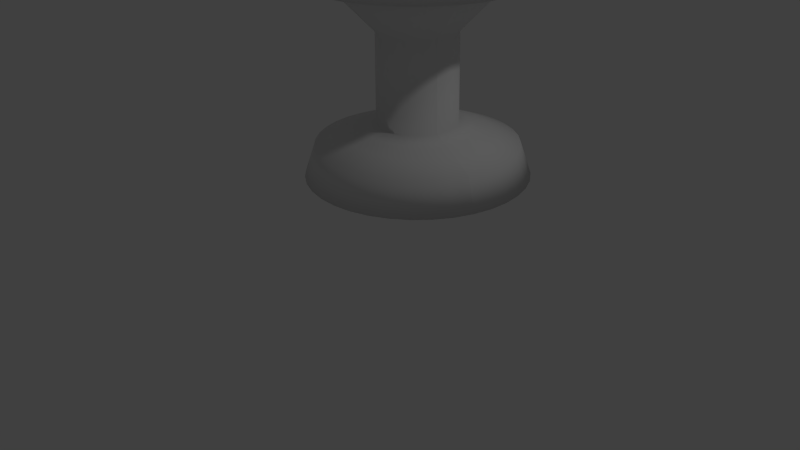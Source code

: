 # Source: whitequeen.blend  (saved by Blender 2.66.1; exported with 4.5.12 LTS)
import bpy
from mathutils import Matrix  # noqa: F401  (used for matrix-valued properties, if any)

bpy.ops.wm.read_factory_settings(use_empty=True)
scene = bpy.context.scene
scene.name = 'Scene'

# ---- collections
col_collection_1 = bpy.data.collections.new('Collection 1'); scene.collection.children.link(col_collection_1)

# ---- materials (node trees are filled in below, after node groups)
mat_material = bpy.data.materials.new('Material')
mat_material.alpha_threshold = 0.0
mat_material.use_transparent_shadow = False
mat_material.roughness = 0.5
mat_material.line_color = (0.0, 0.0, 0.0, 1.0)

# ---- material node trees

# ---- world
world_world = bpy.data.worlds.new('World'); scene.world = world_world
world_world.color = (0.05088, 0.05088, 0.05088)
world_world.use_sun_shadow = False
world_world.sun_shadow_jitter_overblur = 0.0
world_world.cycles.sampling_method = 'MANUAL'
world_world.cycles.sample_map_resolution = 256

# ---- cameras
cam_camera = bpy.data.cameras.new('Camera')
cam_camera.clip_end = 100.0
cam_camera.lens = 35.0
cam_camera.sensor_width = 32.0
cam_camera.sensor_height = 18.0
cam_camera.ortho_scale = 7.314
cam_camera.dof.focus_distance = 0.0
cam_camera.dof.aperture_fstop = 128.0

# ---- lights
light_lamp = bpy.data.lights.new('Lamp', 'POINT')
light_lamp.transmission_factor = 0.0
light_lamp.cutoff_distance = 30.0
light_lamp.energy = 100.0
light_lamp.shadow_buffer_clip_start = 1.001
light_lamp.shadow_soft_size = 0.1
light_lamp.shadow_maximum_resolution = 0.006
light_lamp.use_absolute_resolution = True
light_lamp.cycles.use_multiple_importance_sampling = False

# ---- meshes
me_cube = bpy.data.meshes.new('Cube')
me_cube.from_pydata([(2.067, -0.3175, 0.5321), (0.1491, 0.2855, 0.5253), (1.879, -0.2588, 1.114), (1.414, -0.1125, 1.301), (1.104, -0.01503, 1.394), (0.8494, 0.06508, 1.465), (0.8418, 0.06711, 3.068), (1.664, -0.1916, 3.949), (1.919, -0.2717, 3.844), (2.008, -0.2998, 4.111), (1.765, -0.2233, 4.332), (1.465, -0.1292, 4.321), (0.6543, 0.126, 3.475), (0.1667, 0.2794, 3.488), (2.142, 0.02265, 0.5323), (0.1487, 0.2835, 0.5253), (1.947, 0.04776, 1.114), (1.464, 0.1109, 1.301), (1.141, 0.1531, 1.394), (0.8765, 0.1877, 1.465), (0.8685, 0.1877, 3.068), (1.723, 0.07535, 3.949), (1.988, 0.04076, 3.844), (2.08, 0.02845, 4.111), (1.827, 0.06143, 4.332), (1.516, 0.1022, 4.321), (0.6735, 0.213, 3.475), (0.1667, 0.2794, 3.488), (2.157, 0.3707, 0.5326), (0.1486, 0.2815, 0.5252), (1.961, 0.3614, 1.114), (1.474, 0.3396, 1.301), (1.149, 0.3251, 1.395), (0.8819, 0.3131, 1.465), (0.8738, 0.3112, 3.068), (1.735, 0.3485, 3.949), (2.001, 0.3605, 3.844), (2.095, 0.3643, 4.111), (1.84, 0.3528, 4.333), (1.527, 0.3389, 4.322), (0.6774, 0.302, 3.475), (0.1667, 0.2794, 3.488), (2.111, 0.716, 0.533), (0.1489, 0.2795, 0.5252), (1.919, 0.6726, 1.114), (1.443, 0.5664, 1.301), (1.126, 0.4957, 1.395), (0.8654, 0.4376, 1.465), (0.8576, 0.4336, 3.068), (1.699, 0.6196, 3.95), (1.959, 0.6777, 3.845), (2.051, 0.6976, 4.112), (1.802, 0.6419, 4.333), (1.495, 0.5738, 4.322), (0.6657, 0.3904, 3.475), (0.1667, 0.2794, 3.488), (2.006, 1.048, 0.5335), (0.1495, 0.2776, 0.5252), (1.825, 0.9719, 1.115), (1.374, 0.7847, 1.301), (1.074, 0.6599, 1.395), (0.8276, 0.5573, 1.465), (0.8203, 0.5514, 3.069), (1.616, 0.8802, 3.95), (1.863, 0.9828, 3.845), (1.949, 1.018, 4.112), (1.714, 0.92, 4.333), (1.424, 0.7997, 4.322), (0.6388, 0.4754, 3.476), (0.1667, 0.2794, 3.488), (1.845, 1.357, 0.5341), (0.1504, 0.2758, 0.5252), (1.68, 1.25, 1.115), (1.269, 0.9876, 1.302), (0.9946, 0.8125, 1.395), (0.7695, 0.6687, 1.465), (0.7632, 0.661, 3.069), (1.49, 1.123, 3.951), (1.715, 1.267, 3.846), (1.794, 1.316, 4.113), (1.579, 1.179, 4.334), (1.314, 1.01, 4.323), (0.5976, 0.5544, 3.476), (0.1667, 0.2794, 3.488), (1.633, 1.633, 0.5349), (0.1516, 0.2742, 0.5252), (1.488, 1.499, 1.116), (1.129, 1.169, 1.302), (0.8897, 0.949, 1.396), (0.693, 0.7682, 1.466), (0.6879, 0.7589, 3.069), (1.323, 1.339, 3.951), (1.52, 1.52, 3.846), (1.589, 1.583, 4.113), (1.401, 1.41, 4.334), (1.17, 1.198, 4.323), (0.5433, 0.625, 3.476), (0.1667, 0.2794, 3.488), (1.376, 1.868, 0.5356), (0.1531, 0.2728, 0.5252), (1.257, 1.711, 1.117), (0.9604, 1.324, 1.303), (0.7627, 1.065, 1.396), (0.6004, 0.853, 1.466), (0.5968, 0.8423, 3.069), (1.122, 1.524, 3.952), (1.284, 1.736, 3.847), (1.341, 1.81, 4.114), (1.186, 1.607, 4.335), (0.9952, 1.358, 4.324), (0.4775, 0.6852, 3.476), (0.1667, 0.2794, 3.488), (1.082, 2.055, 0.5364), (0.1548, 0.2717, 0.5252), (0.9919, 1.88, 1.117), (0.7673, 1.446, 1.303), (0.6175, 1.158, 1.396), (0.4944, 0.9204, 1.466), (0.4925, 0.9086, 3.07), (0.8909, 1.671, 3.952), (1.014, 1.908, 3.848), (1.057, 1.99, 4.115), (0.94, 1.763, 4.336), (0.7953, 1.485, 4.324), (0.4024, 0.733, 3.476), (0.1667, 0.2794, 3.488), (0.7597, 2.188, 0.5373), (0.1567, 0.271, 0.5252), (0.7018, 1.999, 1.118), (0.5558, 1.534, 1.304), (0.4584, 1.223, 1.397), (0.3784, 0.9684, 1.466), (0.3784, 0.9558, 3.07), (0.6382, 1.775, 3.953), (0.7182, 2.03, 3.849), (0.7466, 2.119, 4.116), (0.6704, 1.875, 4.336), (0.5763, 1.575, 4.325), (0.32, 0.767, 3.476), (0.1667, 0.2794, 3.488), (0.4196, 2.264, 0.5381), (0.1587, 0.2705, 0.5252), (0.3952, 2.067, 1.119), (0.3323, 1.583, 1.304), (0.2903, 1.26, 1.397), (0.2557, 0.9955, 1.467), (0.2577, 0.9825, 3.07), (0.3713, 1.834, 3.954), (0.4057, 2.099, 3.849), (0.4184, 2.191, 4.117), (0.3857, 1.938, 4.337), (0.3449, 1.626, 4.325), (0.233, 0.7863, 3.477), (0.1667, 0.2794, 3.488), (0.07158, 2.278, 0.5388), (0.1607, 0.2704, 0.5252), (0.08161, 2.081, 1.12), (0.1037, 1.593, 1.305), (0.1183, 1.268, 1.398), (0.1303, 1.001, 1.467), (0.1343, 0.9878, 3.07), (0.0981, 1.846, 3.954), (0.08602, 2.113, 3.85), (0.08248, 2.206, 4.117), (0.0943, 1.95, 4.338), (0.1082, 1.637, 4.326), (0.144, 0.7901, 3.477), (0.1667, 0.2794, 3.488), (-0.2738, 2.233, 0.5396), (0.1627, 0.2707, 0.5252), (-0.2296, 2.039, 1.12), (-0.1232, 1.563, 1.305), (-0.05237, 1.245, 1.398), (0.005815, 0.9844, 1.467), (0.01184, 0.9716, 3.071), (-0.1729, 1.81, 3.955), (-0.2312, 2.071, 3.851), (-0.2508, 2.161, 4.118), (-0.1948, 1.912, 4.338), (-0.1267, 1.606, 4.326), (0.05562, 0.7784, 3.477), (0.1667, 0.2794, 3.488), (-0.6059, 2.128, 0.5402), (0.1646, 0.2713, 0.5252), (-0.5289, 1.945, 1.121), (-0.3414, 1.494, 1.306), (-0.2165, 1.193, 1.398), (-0.1139, 0.9465, 1.468), (-0.106, 0.9343, 3.071), (-0.4336, 1.728, 3.955), (-0.5363, 1.975, 3.851), (-0.5714, 2.06, 4.119), (-0.4729, 1.824, 4.339), (-0.3527, 1.534, 4.327), (-0.02935, 0.7515, 3.477), (0.1667, 0.2794, 3.488), (-0.9148, 1.967, 0.5407), (0.1664, 0.2722, 0.5252), (-0.8072, 1.8, 1.121), (-0.5443, 1.388, 1.306), (-0.3691, 1.114, 1.399), (-0.2252, 0.8884, 1.468), (-0.2155, 0.8772, 3.071), (-0.6761, 1.601, 3.956), (-0.82, 1.827, 3.852), (-0.8695, 1.905, 4.119), (-0.7315, 1.689, 4.339), (-0.5628, 1.425, 4.327), (-0.1084, 0.7103, 3.477), (0.1667, 0.2794, 3.488), (-1.191, 1.754, 0.5411), (0.1681, 0.2735, 0.5252), (-1.056, 1.608, 1.122), (-0.7258, 1.249, 1.306), (-0.5056, 1.009, 1.399), (-0.3248, 0.8119, 1.468), (-0.3135, 0.8019, 3.071), (-0.8929, 1.435, 3.956), (-1.074, 1.632, 3.852), (-1.136, 1.7, 4.12), (-0.9627, 1.511, 4.34), (-0.7506, 1.28, 4.327), (-0.179, 0.656, 3.477), (0.1667, 0.2794, 3.488), (-1.426, 1.497, 0.5414), (0.1694, 0.275, 0.5252), (-1.268, 1.377, 1.122), (-0.8803, 1.08, 1.307), (-0.6218, 0.8819, 1.399), (-0.4096, 0.7193, 1.468), (-0.3969, 0.7108, 3.071), (-1.077, 1.233, 3.956), (-1.29, 1.395, 3.852), (-1.363, 1.452, 4.12), (-1.16, 1.296, 4.34), (-0.9106, 1.105, 4.328), (-0.2392, 0.5903, 3.478), (0.1667, 0.2794, 3.488), (-1.613, 1.203, 0.5415), (0.1705, 0.2767, 0.5252), (-1.437, 1.112, 1.122), (-1.003, 0.8867, 1.307), (-0.7142, 0.7366, 1.399), (-0.477, 0.6133, 1.468), (-0.4632, 0.6065, 3.071), (-1.224, 1.002, 3.956), (-1.462, 1.125, 3.852), (-1.543, 1.168, 4.12), (-1.316, 1.05, 4.34), (-1.038, 0.9054, 4.328), (-0.287, 0.5151, 3.478), (0.1667, 0.2794, 3.488), (-1.746, 0.8816, 0.5415), (0.1713, 0.2786, 0.5252), (-1.556, 0.8218, 1.122), (-1.091, 0.6752, 1.307), (-0.78, 0.5775, 1.399), (-0.5249, 0.4973, 1.468), (-0.5103, 0.4924, 3.071), (-1.329, 0.7495, 3.956), (-1.584, 0.8298, 3.852), (-1.672, 0.8574, 4.12), (-1.428, 0.7805, 4.34), (-1.128, 0.6864, 4.328), (-0.321, 0.4327, 3.478), (0.1667, 0.2794, 3.488), (-1.821, 0.5414, 0.5414), (0.1717, 0.2805, 0.5252), (-1.624, 0.5152, 1.122), (-1.14, 0.4517, 1.307), (-0.8171, 0.4094, 1.399), (-0.552, 0.3747, 1.468), (-0.537, 0.3717, 3.071), (-1.388, 0.4825, 3.956), (-1.653, 0.5173, 3.852), (-1.744, 0.5291, 4.12), (-1.49, 0.4957, 4.34), (-1.179, 0.455, 4.328), (-0.3403, 0.3457, 3.478), (0.1667, 0.2794, 3.488), (-1.836, 0.1934, 0.5411), (0.1718, 0.2826, 0.5252), (-1.638, 0.2016, 1.122), (-1.15, 0.2231, 1.306), (-0.8245, 0.2374, 1.399), (-0.5574, 0.2492, 1.468), (-0.5423, 0.2483, 3.071), (-1.399, 0.2094, 3.956), (-1.666, 0.1976, 3.852), (-1.759, 0.1932, 4.12), (-1.503, 0.2044, 4.34), (-1.19, 0.2183, 4.327), (-0.3441, 0.2567, 3.477), (0.1667, 0.2794, 3.488), (-1.791, -0.1519, 0.5407), (0.1715, 0.2846, 0.5252), (-1.596, -0.1096, 1.121), (-1.12, -0.003779, 1.306), (-0.8019, 0.06679, 1.399), (-0.5409, 0.1248, 1.468), (-0.5261, 0.1258, 3.071), (-1.363, -0.06169, 3.956), (-1.624, -0.1196, 3.852), (-1.715, -0.1401, 4.119), (-1.465, -0.08474, 4.339), (-1.158, -0.01661, 4.327), (-0.3324, 0.1683, 3.477), (0.1667, 0.2794, 3.488), (-1.686, -0.4841, 0.5402), (0.1709, 0.2865, 0.5252), (-1.502, -0.4089, 1.121), (-1.051, -0.222, 1.306), (-0.75, -0.09736, 1.398), (-0.5031, 0.005025, 1.468), (-0.4888, 0.008027, 3.071), (-1.281, -0.3224, 3.955), (-1.528, -0.4247, 3.851), (-1.613, -0.4606, 4.119), (-1.377, -0.3628, 4.339), (-1.087, -0.2425, 4.327), (-0.3055, 0.08338, 3.477), (0.1667, 0.2794, 3.488), (-1.524, -0.793, 0.5395), (0.17, 0.2883, 0.5252), (-1.357, -0.6872, 1.12), (-0.9449, -0.4249, 1.305), (-0.6704, -0.25, 1.398), (-0.445, -0.1063, 1.467), (-0.4317, -0.1015, 3.071), (-1.155, -0.5648, 3.955), (-1.38, -0.7085, 3.851), (-1.458, -0.7587, 4.118), (-1.242, -0.6214, 4.338), (-0.9775, -0.4526, 4.326), (-0.2643, 0.004366, 3.477), (0.1667, 0.2794, 3.488), (-1.312, -1.069, 0.5388), (0.1688, 0.2899, 0.5252), (-1.165, -0.9361, 1.12), (-0.8054, -0.6064, 1.305), (-0.5655, -0.3865, 1.398), (-0.3685, -0.2059, 1.467), (-0.3564, -0.1995, 3.07), (-0.988, -0.7816, 3.954), (-1.185, -0.9622, 3.85), (-1.253, -1.025, 4.117), (-1.064, -0.8526, 4.338), (-0.8331, -0.6405, 4.326), (-0.21, -0.06629, 3.477), (0.1667, 0.2794, 3.488), (-1.055, -1.304, 0.5381), (0.1673, 0.2913, 0.5252), (-0.9338, -1.148, 1.119), (-0.6366, -0.7609, 1.304), (-0.4385, -0.5027, 1.397), (-0.2759, -0.2906, 1.467), (-0.2653, -0.2829, 3.07), (-0.7863, -0.9662, 3.954), (-0.949, -1.178, 3.849), (-1.005, -1.252, 4.117), (-0.849, -1.05, 4.337), (-0.6583, -0.8005, 4.325), (-0.1443, -0.1264, 3.477), (0.1667, 0.2794, 3.488), (-0.7612, -1.491, 0.5372), (0.1656, 0.2924, 0.5252), (-0.6689, -1.317, 1.118), (-0.4435, -0.8837, 1.304), (-0.2933, -0.5951, 1.397), (-0.1699, -0.358, 1.466), (-0.161, -0.3492, 3.07), (-0.5556, -1.113, 3.953), (-0.679, -1.35, 3.849), (-0.7213, -1.433, 4.116), (-0.6029, -1.206, 4.336), (-0.4583, -0.9277, 4.325), (-0.06909, -0.1743, 3.476), (0.1667, 0.2794, 3.488), (-0.4393, -1.624, 0.5364), (0.1637, 0.2931, 0.5252), (-0.3788, -1.436, 1.117), (-0.232, -0.9711, 1.303), (-0.1342, -0.6608, 1.396), (-0.05386, -0.406, 1.466), (-0.04688, -0.3964, 3.07), (-0.3029, -1.217, 3.952), (-0.3833, -1.472, 3.848), (-0.4106, -1.561, 4.115), (-0.3334, -1.317, 4.336), (-0.2393, -1.018, 4.324), (0.01327, -0.2083, 3.476), (0.1667, 0.2794, 3.488), (-0.09917, -1.699, 0.5356), (0.1617, 0.2936, 0.5252), (-0.07226, -1.504, 1.117), (-0.008517, -1.02, 1.303), (0.03391, -0.698, 1.396), (0.06875, -0.4331, 1.466), (0.07376, -0.423, 3.069), (-0.03591, -1.276, 3.952), (-0.07083, -1.541, 3.847), (-0.08231, -1.634, 4.114), (-0.04865, -1.38, 4.335), (-0.007956, -1.069, 4.324), (0.1003, -0.2275, 3.476), (0.1667, 0.2794, 3.488), (0.2489, -1.714, 0.5348), (0.1597, 0.2936, 0.5252), (0.2414, -1.518, 1.116), (0.2201, -1.03, 1.302), (0.2059, -0.7054, 1.396), (0.1942, -0.4385, 1.466), (0.1972, -0.4283, 3.069), (0.2372, -1.288, 3.951), (0.2489, -1.555, 3.846), (0.2536, -1.648, 4.113), (0.2427, -1.393, 4.334), (0.2288, -1.079, 4.323), (0.1893, -0.2314, 3.476), (0.1667, 0.2794, 3.488), (0.5942, -1.669, 0.5341), (0.1577, 0.2934, 0.5252), (0.5526, -1.476, 1.115), (0.447, -1.0, 1.302), (0.3766, -0.6828, 1.395), (0.3187, -0.422, 1.465), (0.3197, -0.4121, 3.069), (0.5083, -1.252, 3.951), (0.5661, -1.513, 3.846), (0.5869, -1.604, 4.113), (0.5318, -1.355, 4.334), (0.4637, -1.048, 4.323), (0.2777, -0.2197, 3.476), (0.1667, 0.2794, 3.488), (0.9263, -1.564, 0.5335), (0.1557, 0.2928, 0.5252), (0.8519, -1.382, 1.115), (0.6652, -0.9313, 1.301), (0.5407, -0.6309, 1.395), (0.4384, -0.3841, 1.465), (0.4375, -0.3749, 3.069), (0.769, -1.17, 3.95), (0.8712, -1.416, 3.845), (0.9074, -1.503, 4.112), (0.8099, -1.267, 4.333), (0.6896, -0.9769, 4.322), (0.3626, -0.1928, 3.476), (0.1667, 0.2794, 3.488), (1.235, -1.403, 0.533), (0.1539, 0.2918, 0.5252), (1.13, -1.237, 1.114), (0.8681, -0.8254, 1.301), (0.6933, -0.5513, 1.395), (0.5497, -0.3261, 1.465), (0.547, -0.3177, 3.068), (1.011, -1.043, 3.95), (1.155, -1.268, 3.845), (1.206, -1.347, 4.112), (1.068, -1.132, 4.333), (0.8997, -0.8674, 4.322), (0.4416, -0.1516, 3.475), (0.1667, 0.2794, 3.488), (1.511, -1.19, 0.5326), (0.1523, 0.2906, 0.5252), (1.379, -1.045, 1.114), (1.05, -0.686, 1.301), (0.8298, -0.4464, 1.395), (0.6493, -0.2496, 1.465), (0.6449, -0.2424, 3.068), (1.228, -0.8767, 3.949), (1.409, -1.074, 3.844), (1.472, -1.142, 4.111), (1.3, -0.9541, 4.333), (1.088, -0.723, 4.322), (0.5123, -0.09729, 3.475), (0.1667, 0.2794, 3.488), (1.747, -0.9334, 0.5323), (0.151, 0.2891, 0.5253), (1.591, -0.8138, 1.114), (1.204, -0.5171, 1.301), (0.946, -0.3194, 1.394), (0.7341, -0.1569, 1.465), (0.7283, -0.1513, 3.068), (1.413, -0.675, 3.949), (1.625, -0.8374, 3.844), (1.699, -0.8942, 4.111), (1.497, -0.7389, 4.332), (1.248, -0.5481, 4.321), (0.5724, -0.03155, 3.475), (0.1667, 0.2794, 3.488), (1.934, -0.6394, 0.5321), (0.1499, 0.2874, 0.5253), (1.76, -0.5489, 1.114), (1.327, -0.324, 1.301), (1.038, -0.1741, 1.394), (0.8015, -0.05097, 1.465), (0.7946, -0.04706, 3.068), (1.559, -0.4443, 3.949), (1.796, -0.5674, 3.844), (1.879, -0.6105, 4.111), (1.653, -0.4929, 4.332), (1.375, -0.3482, 4.321), (0.6203, 0.04364, 3.475), (0.1667, 0.2794, 3.488), (2.067, -0.3175, 0.5321), (0.1491, 0.2855, 0.5253), (1.879, -0.2588, 1.114), (1.414, -0.1125, 1.301), (1.104, -0.01503, 1.394), (0.8494, 0.06508, 1.465), (0.8418, 0.06711, 3.068), (1.664, -0.1916, 3.949), (1.919, -0.2717, 3.844), (2.008, -0.2998, 4.111), (1.765, -0.2233, 4.332), (1.465, -0.1292, 4.321), (0.6543, 0.126, 3.475), (0.1667, 0.2794, 3.488)], [], [(10, 24, 25, 11), (4, 18, 19, 5), (11, 25, 26, 12), (5, 19, 20, 6), (12, 26, 27, 13), (6, 20, 21, 7), (0, 1, 15, 14), (7, 21, 22, 8), (0, 14, 16, 2), (8, 22, 23, 9), (2, 16, 17, 3), (9, 23, 24, 10), (3, 17, 18, 4), (23, 37, 38, 24), (17, 31, 32, 18), (24, 38, 39, 25), (18, 32, 33, 19), (25, 39, 40, 26), (19, 33, 34, 20), (26, 40, 41, 27), (20, 34, 35, 21), (14, 15, 29, 28), (21, 35, 36, 22), (14, 28, 30, 16), (22, 36, 37, 23), (16, 30, 31, 17), (35, 49, 50, 36), (28, 42, 44, 30), (36, 50, 51, 37), (30, 44, 45, 31), (37, 51, 52, 38), (31, 45, 46, 32), (38, 52, 53, 39), (32, 46, 47, 33), (39, 53, 54, 40), (33, 47, 48, 34), (40, 54, 55, 41), (34, 48, 49, 35), (28, 29, 43, 42), (46, 60, 61, 47), (53, 67, 68, 54), (47, 61, 62, 48), (54, 68, 69, 55), (48, 62, 63, 49), (42, 43, 57, 56), (49, 63, 64, 50), (42, 56, 58, 44), (50, 64, 65, 51), (44, 58, 59, 45), (51, 65, 66, 52), (45, 59, 60, 46), (52, 66, 67, 53), (64, 78, 79, 65), (58, 72, 73, 59), (65, 79, 80, 66), (59, 73, 74, 60), (66, 80, 81, 67), (60, 74, 75, 61), (67, 81, 82, 68), (61, 75, 76, 62), (68, 82, 83, 69), (62, 76, 77, 63), (56, 57, 71, 70), (63, 77, 78, 64), (56, 70, 72, 58), (82, 96, 97, 83), (76, 90, 91, 77), (70, 71, 85, 84), (77, 91, 92, 78), (70, 84, 86, 72), (78, 92, 93, 79), (72, 86, 87, 73), (79, 93, 94, 80), (73, 87, 88, 74), (80, 94, 95, 81), (74, 88, 89, 75), (81, 95, 96, 82), (75, 89, 90, 76), (94, 108, 109, 95), (88, 102, 103, 89), (95, 109, 110, 96), (89, 103, 104, 90), (96, 110, 111, 97), (90, 104, 105, 91), (84, 85, 99, 98), (91, 105, 106, 92), (84, 98, 100, 86), (92, 106, 107, 93), (86, 100, 101, 87), (93, 107, 108, 94), (87, 101, 102, 88), (105, 119, 120, 106), (98, 112, 114, 100), (106, 120, 121, 107), (100, 114, 115, 101), (107, 121, 122, 108), (101, 115, 116, 102), (108, 122, 123, 109), (102, 116, 117, 103), (109, 123, 124, 110), (103, 117, 118, 104), (110, 124, 125, 111), (104, 118, 119, 105), (98, 99, 113, 112), (123, 137, 138, 124), (117, 131, 132, 118), (124, 138, 139, 125), (118, 132, 133, 119), (112, 113, 127, 126), (119, 133, 134, 120), (112, 126, 128, 114), (120, 134, 135, 121), (114, 128, 129, 115), (121, 135, 136, 122), (115, 129, 130, 116), (122, 136, 137, 123), (116, 130, 131, 117), (135, 149, 150, 136), (129, 143, 144, 130), (136, 150, 151, 137), (130, 144, 145, 131), (137, 151, 152, 138), (131, 145, 146, 132), (138, 152, 153, 139), (132, 146, 147, 133), (126, 127, 141, 140), (133, 147, 148, 134), (126, 140, 142, 128), (134, 148, 149, 135), (128, 142, 143, 129), (140, 141, 155, 154), (147, 161, 162, 148), (140, 154, 156, 142), (148, 162, 163, 149), (142, 156, 157, 143), (149, 163, 164, 150), (143, 157, 158, 144), (150, 164, 165, 151), (144, 158, 159, 145), (151, 165, 166, 152), (145, 159, 160, 146), (152, 166, 167, 153), (146, 160, 161, 147), (164, 178, 179, 165), (158, 172, 173, 159), (165, 179, 180, 166), (159, 173, 174, 160), (166, 180, 181, 167), (160, 174, 175, 161), (154, 155, 169, 168), (161, 175, 176, 162), (154, 168, 170, 156), (162, 176, 177, 163), (156, 170, 171, 157), (163, 177, 178, 164), (157, 171, 172, 158), (176, 190, 191, 177), (170, 184, 185, 171), (177, 191, 192, 178), (171, 185, 186, 172), (178, 192, 193, 179), (172, 186, 187, 173), (179, 193, 194, 180), (173, 187, 188, 174), (180, 194, 195, 181), (174, 188, 189, 175), (168, 169, 183, 182), (175, 189, 190, 176), (168, 182, 184, 170), (194, 208, 209, 195), (188, 202, 203, 189), (182, 183, 197, 196), (189, 203, 204, 190), (182, 196, 198, 184), (190, 204, 205, 191), (184, 198, 199, 185), (191, 205, 206, 192), (185, 199, 200, 186), (192, 206, 207, 193), (186, 200, 201, 187), (193, 207, 208, 194), (187, 201, 202, 188), (199, 213, 214, 200), (206, 220, 221, 207), (200, 214, 215, 201), (207, 221, 222, 208), (201, 215, 216, 202), (208, 222, 223, 209), (202, 216, 217, 203), (196, 197, 211, 210), (203, 217, 218, 204), (196, 210, 212, 198), (204, 218, 219, 205), (198, 212, 213, 199), (205, 219, 220, 206), (217, 231, 232, 218), (210, 224, 226, 212), (218, 232, 233, 219), (212, 226, 227, 213), (219, 233, 234, 220), (213, 227, 228, 214), (220, 234, 235, 221), (214, 228, 229, 215), (221, 235, 236, 222), (215, 229, 230, 216), (222, 236, 237, 223), (216, 230, 231, 217), (210, 211, 225, 224), (235, 249, 250, 236), (229, 243, 244, 230), (236, 250, 251, 237), (230, 244, 245, 231), (224, 225, 239, 238), (231, 245, 246, 232), (224, 238, 240, 226), (232, 246, 247, 233), (226, 240, 241, 227), (233, 247, 248, 234), (227, 241, 242, 228), (234, 248, 249, 235), (228, 242, 243, 229), (247, 261, 262, 248), (241, 255, 256, 242), (248, 262, 263, 249), (242, 256, 257, 243), (249, 263, 264, 250), (243, 257, 258, 244), (250, 264, 265, 251), (244, 258, 259, 245), (238, 239, 253, 252), (245, 259, 260, 246), (238, 252, 254, 240), (246, 260, 261, 247), (240, 254, 255, 241), (258, 272, 273, 259), (252, 253, 267, 266), (259, 273, 274, 260), (252, 266, 268, 254), (260, 274, 275, 261), (254, 268, 269, 255), (261, 275, 276, 262), (255, 269, 270, 256), (262, 276, 277, 263), (256, 270, 271, 257), (263, 277, 278, 264), (257, 271, 272, 258), (264, 278, 279, 265), (276, 290, 291, 277), (270, 284, 285, 271), (277, 291, 292, 278), (271, 285, 286, 272), (278, 292, 293, 279), (272, 286, 287, 273), (266, 267, 281, 280), (273, 287, 288, 274), (266, 280, 282, 268), (274, 288, 289, 275), (268, 282, 283, 269), (275, 289, 290, 276), (269, 283, 284, 270), (288, 302, 303, 289), (282, 296, 297, 283), (289, 303, 304, 290), (283, 297, 298, 284), (290, 304, 305, 291), (284, 298, 299, 285), (291, 305, 306, 292), (285, 299, 300, 286), (292, 306, 307, 293), (286, 300, 301, 287), (280, 281, 295, 294), (287, 301, 302, 288), (280, 294, 296, 282), (306, 320, 321, 307), (300, 314, 315, 301), (294, 295, 309, 308), (301, 315, 316, 302), (294, 308, 310, 296), (302, 316, 317, 303), (296, 310, 311, 297), (303, 317, 318, 304), (297, 311, 312, 298), (304, 318, 319, 305), (298, 312, 313, 299), (305, 319, 320, 306), (299, 313, 314, 300), (317, 331, 332, 318), (311, 325, 326, 312), (318, 332, 333, 319), (312, 326, 327, 313), (319, 333, 334, 320), (313, 327, 328, 314), (320, 334, 335, 321), (314, 328, 329, 315), (308, 309, 323, 322), (315, 329, 330, 316), (308, 322, 324, 310), (316, 330, 331, 317), (310, 324, 325, 311), (329, 343, 344, 330), (322, 336, 338, 324), (330, 344, 345, 331), (324, 338, 339, 325), (331, 345, 346, 332), (325, 339, 340, 326), (332, 346, 347, 333), (326, 340, 341, 327), (333, 347, 348, 334), (327, 341, 342, 328), (334, 348, 349, 335), (328, 342, 343, 329), (322, 323, 337, 336), (347, 361, 362, 348), (341, 355, 356, 342), (348, 362, 363, 349), (342, 356, 357, 343), (336, 337, 351, 350), (343, 357, 358, 344), (336, 350, 352, 338), (344, 358, 359, 345), (338, 352, 353, 339), (345, 359, 360, 346), (339, 353, 354, 340), (346, 360, 361, 347), (340, 354, 355, 341), (352, 366, 367, 353), (359, 373, 374, 360), (353, 367, 368, 354), (360, 374, 375, 361), (354, 368, 369, 355), (361, 375, 376, 362), (355, 369, 370, 356), (362, 376, 377, 363), (356, 370, 371, 357), (350, 351, 365, 364), (357, 371, 372, 358), (350, 364, 366, 352), (358, 372, 373, 359), (376, 390, 391, 377), (370, 384, 385, 371), (364, 365, 379, 378), (371, 385, 386, 372), (364, 378, 380, 366), (372, 386, 387, 373), (366, 380, 381, 367), (373, 387, 388, 374), (367, 381, 382, 368), (374, 388, 389, 375), (368, 382, 383, 369), (375, 389, 390, 376), (369, 383, 384, 370), (388, 402, 403, 389), (382, 396, 397, 383), (389, 403, 404, 390), (383, 397, 398, 384), (390, 404, 405, 391), (384, 398, 399, 385), (378, 379, 393, 392), (385, 399, 400, 386), (378, 392, 394, 380), (386, 400, 401, 387), (380, 394, 395, 381), (387, 401, 402, 388), (381, 395, 396, 382), (400, 414, 415, 401), (394, 408, 409, 395), (401, 415, 416, 402), (395, 409, 410, 396), (402, 416, 417, 403), (396, 410, 411, 397), (403, 417, 418, 404), (397, 411, 412, 398), (404, 418, 419, 405), (398, 412, 413, 399), (392, 393, 407, 406), (399, 413, 414, 400), (392, 406, 408, 394), (411, 425, 426, 412), (418, 432, 433, 419), (412, 426, 427, 413), (406, 407, 421, 420), (413, 427, 428, 414), (406, 420, 422, 408), (414, 428, 429, 415), (408, 422, 423, 409), (415, 429, 430, 416), (409, 423, 424, 410), (416, 430, 431, 417), (410, 424, 425, 411), (417, 431, 432, 418), (429, 443, 444, 430), (423, 437, 438, 424), (430, 444, 445, 431), (424, 438, 439, 425), (431, 445, 446, 432), (425, 439, 440, 426), (432, 446, 447, 433), (426, 440, 441, 427), (420, 421, 435, 434), (427, 441, 442, 428), (420, 434, 436, 422), (428, 442, 443, 429), (422, 436, 437, 423), (441, 455, 456, 442), (434, 448, 450, 436), (442, 456, 457, 443), (436, 450, 451, 437), (443, 457, 458, 444), (437, 451, 452, 438), (444, 458, 459, 445), (438, 452, 453, 439), (445, 459, 460, 446), (439, 453, 454, 440), (446, 460, 461, 447), (440, 454, 455, 441), (434, 435, 449, 448), (459, 473, 474, 460), (453, 467, 468, 454), (460, 474, 475, 461), (454, 468, 469, 455), (448, 449, 463, 462), (455, 469, 470, 456), (448, 462, 464, 450), (456, 470, 471, 457), (450, 464, 465, 451), (457, 471, 472, 458), (451, 465, 466, 452), (458, 472, 473, 459), (452, 466, 467, 453), (470, 484, 485, 471), (464, 478, 479, 465), (471, 485, 486, 472), (465, 479, 480, 466), (472, 486, 487, 473), (466, 480, 481, 467), (473, 487, 488, 474), (467, 481, 482, 468), (474, 488, 489, 475), (468, 482, 483, 469), (462, 463, 477, 476), (469, 483, 484, 470), (462, 476, 478, 464), (488, 502, 503, 489), (482, 496, 497, 483), (476, 477, 491, 490), (483, 497, 498, 484), (476, 490, 492, 478), (484, 498, 499, 485), (478, 492, 493, 479), (485, 499, 500, 486), (479, 493, 494, 480), (486, 500, 501, 487), (480, 494, 495, 481), (487, 501, 502, 488), (481, 495, 496, 482), (500, 514, 515, 501), (494, 508, 509, 495), (501, 515, 516, 502), (495, 509, 510, 496), (502, 516, 517, 503), (496, 510, 511, 497), (490, 491, 505, 504), (497, 511, 512, 498), (490, 504, 506, 492), (498, 512, 513, 499), (492, 506, 507, 493), (499, 513, 514, 500), (493, 507, 508, 494)])
me_cube.polygons.foreach_set('use_smooth', [True] * 468)
me_cube.materials.append(mat_material)
me_cube.use_remesh_preserve_volume = False
me_cube.use_remesh_preserve_attributes = False
me_cube.use_mirror_vertex_groups = False
me_cube.update()

# ---- objects
ob_cube = bpy.data.objects.new('Cube', me_cube)
ob_lamp = bpy.data.objects.new('Lamp', light_lamp)
ob_camera = bpy.data.objects.new('Camera', cam_camera)

# ---- transforms, parenting, visibility, modifiers, constraints
ob_cube.location = (-0.05044, -0.0008488, -0.4793)
ob_cube.lock_rotations_4d = False
ob_cube.empty_display_type = 'ARROWS'
ob_cube.lineart.crease_threshold = 0.0
ob_lamp.location = (4.076, 1.005, 5.904)
ob_lamp.rotation_euler = (0.6503, 0.05522, 1.866)
ob_lamp.lock_rotations_4d = False
ob_lamp.empty_display_type = 'ARROWS'
ob_lamp.color = (0.0, 0.0, 0.0, 0.0)
ob_lamp.lineart.crease_threshold = 0.0
ob_camera.location = (10.42, -9.777, 6.144)
ob_camera.rotation_euler = (1.109, 0.01082, 0.8149)
ob_camera.lock_rotations_4d = False
ob_camera.empty_display_type = 'ARROWS'
ob_camera.color = (0.0, 0.0, 0.0, 0.0)
ob_camera.display_type = 'WIRE'
ob_camera.lineart.crease_threshold = 0.0

# ---- collection membership
col_collection_1.objects.link(ob_cube)
col_collection_1.objects.link(ob_lamp)
col_collection_1.objects.link(ob_camera)

# ---- scene / render settings (as saved in the file)
scene.camera = ob_camera
scene.frame_start = 1; scene.frame_end = 250; scene.frame_set(1)
scene.render.engine = 'BLENDER_EEVEE_NEXT'
scene.render.image_settings.color_mode = 'RGB'
scene.render.image_settings.compression = 90
scene.render.resolution_percentage = 50
scene.render.dither_intensity = 0.0
scene.cycles.use_denoising = False
scene.cycles.samples = 10
scene.cycles.sampling_pattern = 'TABULATED_SOBOL'
scene.cycles.light_sampling_threshold = 0.0
scene.cycles.use_adaptive_sampling = False
scene.cycles.use_light_tree = False
scene.cycles.blur_glossy = 0.0
scene.cycles.volume_bounces = 1
scene.cycles.pixel_filter_type = 'GAUSSIAN'
scene.cycles.sample_clamp_indirect = 0.0
scene.view_settings.view_transform = 'Standard'
bpy.context.view_layer.update()
